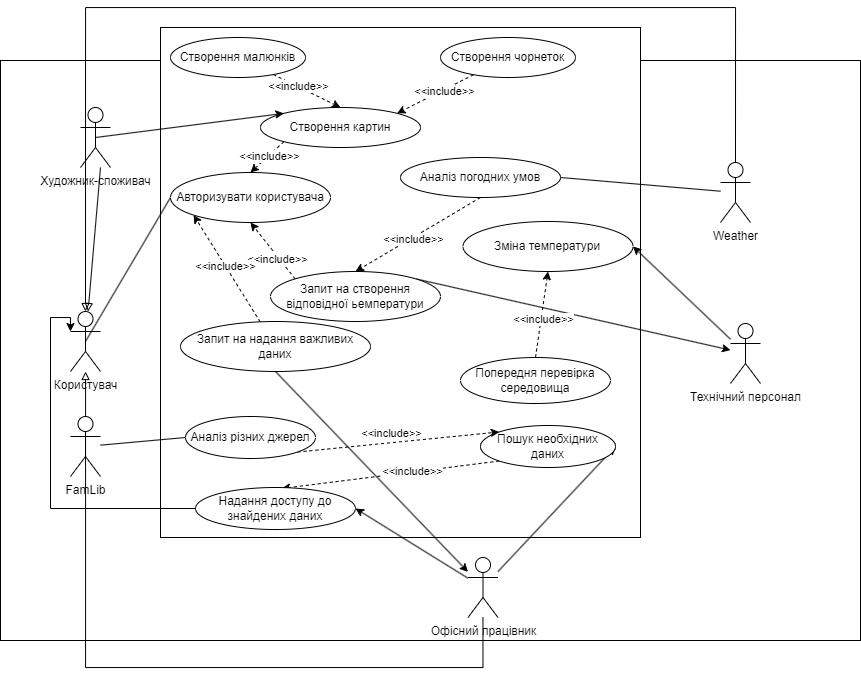

The diagram above was exported from draw.io. Its source (the exported page's mxGraphModel, read from the mxfile embedded in the PNG):
<mxGraphModel dx="1504" dy="681" grid="1" gridSize="10" guides="1" tooltips="1" connect="1" arrows="1" fold="1" page="1" pageScale="1" pageWidth="1169" pageHeight="827" math="0" shadow="0">
  <root>
    <mxCell id="0" />
    <mxCell id="1" parent="0" />
    <mxCell id="bafYPbkGJhW7oxayyBe3-47" value="" style="rounded=0;whiteSpace=wrap;html=1;" parent="1" vertex="1">
      <mxGeometry x="390" y="103" width="860" height="580" as="geometry" />
    </mxCell>
    <mxCell id="bafYPbkGJhW7oxayyBe3-1" value="" style="rounded=0;whiteSpace=wrap;html=1;" parent="1" vertex="1">
      <mxGeometry x="550" y="70" width="480" height="510" as="geometry" />
    </mxCell>
    <mxCell id="naIomc_ok1_9AgCJ26Jt-9" style="rounded=0;orthogonalLoop=1;jettySize=auto;html=1;exitX=0.5;exitY=0.5;exitDx=0;exitDy=0;exitPerimeter=0;entryX=0;entryY=0.5;entryDx=0;entryDy=0;endArrow=none;endFill=0;" parent="1" source="bafYPbkGJhW7oxayyBe3-2" target="naIomc_ok1_9AgCJ26Jt-2" edge="1">
      <mxGeometry relative="1" as="geometry" />
    </mxCell>
    <mxCell id="bafYPbkGJhW7oxayyBe3-2" value="Користувач" style="shape=umlActor;verticalLabelPosition=bottom;verticalAlign=top;html=1;outlineConnect=0;" parent="1" vertex="1">
      <mxGeometry x="460" y="354" width="30" height="60" as="geometry" />
    </mxCell>
    <mxCell id="bafYPbkGJhW7oxayyBe3-24" style="rounded=0;orthogonalLoop=1;jettySize=auto;html=1;exitX=1;exitY=0;exitDx=0;exitDy=0;" parent="1" source="bafYPbkGJhW7oxayyBe3-3" target="bafYPbkGJhW7oxayyBe3-8" edge="1">
      <mxGeometry relative="1" as="geometry" />
    </mxCell>
    <mxCell id="naIomc_ok1_9AgCJ26Jt-4" style="rounded=0;orthogonalLoop=1;jettySize=auto;html=1;exitX=0;exitY=0;exitDx=0;exitDy=0;entryX=0.5;entryY=1;entryDx=0;entryDy=0;dashed=1;" parent="1" source="bafYPbkGJhW7oxayyBe3-3" target="naIomc_ok1_9AgCJ26Jt-2" edge="1">
      <mxGeometry relative="1" as="geometry" />
    </mxCell>
    <mxCell id="naIomc_ok1_9AgCJ26Jt-7" value="&amp;lt;&amp;lt;include&amp;gt;&amp;gt;" style="edgeLabel;html=1;align=center;verticalAlign=middle;resizable=0;points=[];" parent="naIomc_ok1_9AgCJ26Jt-4" vertex="1" connectable="0">
      <mxGeometry x="-0.2404" y="2" relative="1" as="geometry">
        <mxPoint as="offset" />
      </mxGeometry>
    </mxCell>
    <mxCell id="bafYPbkGJhW7oxayyBe3-3" value="Запит на&amp;nbsp;створення відповідної ьемператури&lt;span id=&quot;docs-internal-guid-c57abb48-7fff-8af7-19ce-6c347189a080&quot;&gt;&lt;/span&gt;" style="ellipse;whiteSpace=wrap;html=1;" parent="1" vertex="1">
      <mxGeometry x="660" y="314" width="170" height="50" as="geometry" />
    </mxCell>
    <mxCell id="bafYPbkGJhW7oxayyBe3-6" style="rounded=0;orthogonalLoop=1;jettySize=auto;html=1;exitX=0.5;exitY=1;exitDx=0;exitDy=0;entryX=0.5;entryY=0;entryDx=0;entryDy=0;dashed=1;" parent="1" source="bafYPbkGJhW7oxayyBe3-5" target="bafYPbkGJhW7oxayyBe3-3" edge="1">
      <mxGeometry relative="1" as="geometry" />
    </mxCell>
    <mxCell id="bafYPbkGJhW7oxayyBe3-7" value="&amp;lt;&amp;lt;include&amp;gt;&amp;gt;" style="edgeLabel;html=1;align=center;verticalAlign=middle;resizable=0;points=[];" parent="bafYPbkGJhW7oxayyBe3-6" vertex="1" connectable="0">
      <mxGeometry x="0.0924" y="1" relative="1" as="geometry">
        <mxPoint as="offset" />
      </mxGeometry>
    </mxCell>
    <mxCell id="l3Cp5staO5JzX2C2zLCY-5" style="rounded=0;orthogonalLoop=1;jettySize=auto;html=1;exitX=1;exitY=0.5;exitDx=0;exitDy=0;endArrow=none;endFill=0;" parent="1" source="bafYPbkGJhW7oxayyBe3-5" edge="1" target="l3Cp5staO5JzX2C2zLCY-3">
      <mxGeometry relative="1" as="geometry">
        <mxPoint x="1070" y="150" as="targetPoint" />
      </mxGeometry>
    </mxCell>
    <mxCell id="bafYPbkGJhW7oxayyBe3-5" value="Аналіз погодних умов&lt;span id=&quot;docs-internal-guid-c57abb48-7fff-8af7-19ce-6c347189a080&quot;&gt;&lt;/span&gt;" style="ellipse;whiteSpace=wrap;html=1;" parent="1" vertex="1">
      <mxGeometry x="790" y="200" width="160" height="40" as="geometry" />
    </mxCell>
    <mxCell id="bafYPbkGJhW7oxayyBe3-22" style="rounded=0;orthogonalLoop=1;jettySize=auto;html=1;entryX=1;entryY=0.5;entryDx=0;entryDy=0;" parent="1" source="bafYPbkGJhW7oxayyBe3-8" target="bafYPbkGJhW7oxayyBe3-13" edge="1">
      <mxGeometry relative="1" as="geometry" />
    </mxCell>
    <mxCell id="8I_JXQ2oZidU9sKFQ2yN-2" style="edgeStyle=orthogonalEdgeStyle;rounded=0;orthogonalLoop=1;jettySize=auto;html=1;endArrow=block;endFill=0;entryX=0.5;entryY=0;entryDx=0;entryDy=0;entryPerimeter=0;exitX=0.5;exitY=0;exitDx=0;exitDy=0;exitPerimeter=0;" parent="1" target="bafYPbkGJhW7oxayyBe3-2" edge="1" source="l3Cp5staO5JzX2C2zLCY-3">
      <mxGeometry relative="1" as="geometry">
        <mxPoint x="1135" y="200" as="sourcePoint" />
        <mxPoint x="505" y="220" as="targetPoint" />
        <Array as="points">
          <mxPoint x="1125" y="50" />
          <mxPoint x="475" y="50" />
        </Array>
      </mxGeometry>
    </mxCell>
    <mxCell id="bafYPbkGJhW7oxayyBe3-8" value="Технічний персонал" style="shape=umlActor;verticalLabelPosition=bottom;verticalAlign=top;html=1;outlineConnect=0;" parent="1" vertex="1">
      <mxGeometry x="1120" y="366" width="30" height="60" as="geometry" />
    </mxCell>
    <mxCell id="bafYPbkGJhW7oxayyBe3-13" value="Зміна температури&lt;span id=&quot;docs-internal-guid-c57abb48-7fff-8af7-19ce-6c347189a080&quot;&gt;&lt;/span&gt;" style="ellipse;whiteSpace=wrap;html=1;" parent="1" vertex="1">
      <mxGeometry x="852.5" y="264" width="170" height="50" as="geometry" />
    </mxCell>
    <mxCell id="bafYPbkGJhW7oxayyBe3-17" style="rounded=0;orthogonalLoop=1;jettySize=auto;html=1;exitX=0.5;exitY=0;exitDx=0;exitDy=0;entryX=0.5;entryY=1;entryDx=0;entryDy=0;dashed=1;" parent="1" source="bafYPbkGJhW7oxayyBe3-16" target="bafYPbkGJhW7oxayyBe3-13" edge="1">
      <mxGeometry relative="1" as="geometry" />
    </mxCell>
    <mxCell id="bafYPbkGJhW7oxayyBe3-18" value="&amp;lt;&amp;lt;include&amp;gt;&amp;gt;" style="edgeLabel;html=1;align=center;verticalAlign=middle;resizable=0;points=[];" parent="bafYPbkGJhW7oxayyBe3-17" vertex="1" connectable="0">
      <mxGeometry x="0.0505" y="-1" relative="1" as="geometry">
        <mxPoint y="7" as="offset" />
      </mxGeometry>
    </mxCell>
    <mxCell id="bafYPbkGJhW7oxayyBe3-16" value="Попередня перевірка середовища&lt;span id=&quot;docs-internal-guid-c57abb48-7fff-8af7-19ce-6c347189a080&quot;&gt;&lt;/span&gt;" style="ellipse;whiteSpace=wrap;html=1;" parent="1" vertex="1">
      <mxGeometry x="850" y="400" width="150" height="46" as="geometry" />
    </mxCell>
    <mxCell id="bafYPbkGJhW7oxayyBe3-28" style="rounded=0;orthogonalLoop=1;jettySize=auto;html=1;exitX=0.5;exitY=1;exitDx=0;exitDy=0;" parent="1" source="bafYPbkGJhW7oxayyBe3-19" target="bafYPbkGJhW7oxayyBe3-26" edge="1">
      <mxGeometry relative="1" as="geometry" />
    </mxCell>
    <mxCell id="naIomc_ok1_9AgCJ26Jt-5" style="rounded=0;orthogonalLoop=1;jettySize=auto;html=1;entryX=0;entryY=1;entryDx=0;entryDy=0;dashed=1;" parent="1" source="bafYPbkGJhW7oxayyBe3-19" target="naIomc_ok1_9AgCJ26Jt-2" edge="1">
      <mxGeometry relative="1" as="geometry" />
    </mxCell>
    <mxCell id="naIomc_ok1_9AgCJ26Jt-8" value="&amp;lt;&amp;lt;include&amp;gt;&amp;gt;" style="edgeLabel;html=1;align=center;verticalAlign=middle;resizable=0;points=[];" parent="naIomc_ok1_9AgCJ26Jt-5" vertex="1" connectable="0">
      <mxGeometry x="0.0413" relative="1" as="geometry">
        <mxPoint as="offset" />
      </mxGeometry>
    </mxCell>
    <mxCell id="bafYPbkGJhW7oxayyBe3-19" value="Запит на надання важливих даних&lt;span id=&quot;docs-internal-guid-c57abb48-7fff-8af7-19ce-6c347189a080&quot;&gt;&lt;/span&gt;" style="ellipse;whiteSpace=wrap;html=1;" parent="1" vertex="1">
      <mxGeometry x="570" y="364" width="190" height="50" as="geometry" />
    </mxCell>
    <mxCell id="bafYPbkGJhW7oxayyBe3-35" style="rounded=0;orthogonalLoop=1;jettySize=auto;html=1;entryX=1;entryY=0.5;entryDx=0;entryDy=0;" parent="1" source="bafYPbkGJhW7oxayyBe3-26" target="bafYPbkGJhW7oxayyBe3-36" edge="1">
      <mxGeometry relative="1" as="geometry" />
    </mxCell>
    <mxCell id="bafYPbkGJhW7oxayyBe3-46" style="rounded=0;orthogonalLoop=1;jettySize=auto;html=1;entryX=1;entryY=0.5;entryDx=0;entryDy=0;" parent="1" source="bafYPbkGJhW7oxayyBe3-26" target="bafYPbkGJhW7oxayyBe3-29" edge="1">
      <mxGeometry relative="1" as="geometry" />
    </mxCell>
    <mxCell id="8I_JXQ2oZidU9sKFQ2yN-1" style="edgeStyle=orthogonalEdgeStyle;rounded=0;orthogonalLoop=1;jettySize=auto;html=1;endArrow=block;endFill=0;" parent="1" target="bafYPbkGJhW7oxayyBe3-2" edge="1" source="bafYPbkGJhW7oxayyBe3-26">
      <mxGeometry relative="1" as="geometry">
        <mxPoint x="1009.95" y="690" as="sourcePoint" />
        <mxPoint x="330" y="390" as="targetPoint" />
        <Array as="points">
          <mxPoint x="873" y="710" />
          <mxPoint x="475" y="710" />
        </Array>
      </mxGeometry>
    </mxCell>
    <mxCell id="bafYPbkGJhW7oxayyBe3-26" value="Офісний працівник&lt;br&gt;" style="shape=umlActor;verticalLabelPosition=bottom;verticalAlign=top;html=1;outlineConnect=0;" parent="1" vertex="1">
      <mxGeometry x="857.5" y="600" width="30" height="60" as="geometry" />
    </mxCell>
    <mxCell id="bafYPbkGJhW7oxayyBe3-39" style="rounded=0;orthogonalLoop=1;jettySize=auto;html=1;exitX=0;exitY=1;exitDx=0;exitDy=0;entryX=0.539;entryY=0.024;entryDx=0;entryDy=0;entryPerimeter=0;dashed=1;" parent="1" source="bafYPbkGJhW7oxayyBe3-29" target="bafYPbkGJhW7oxayyBe3-36" edge="1">
      <mxGeometry relative="1" as="geometry" />
    </mxCell>
    <mxCell id="bafYPbkGJhW7oxayyBe3-40" value="&amp;lt;&amp;lt;include&amp;gt;&amp;gt;" style="edgeLabel;html=1;align=center;verticalAlign=middle;resizable=0;points=[];" parent="bafYPbkGJhW7oxayyBe3-39" vertex="1" connectable="0">
      <mxGeometry x="-0.3289" y="-2" relative="1" as="geometry">
        <mxPoint x="-14" y="3" as="offset" />
      </mxGeometry>
    </mxCell>
    <mxCell id="bafYPbkGJhW7oxayyBe3-29" value="Пошук необхідних даних&lt;span id=&quot;docs-internal-guid-c57abb48-7fff-8af7-19ce-6c347189a080&quot;&gt;&lt;/span&gt;" style="ellipse;whiteSpace=wrap;html=1;" parent="1" vertex="1">
      <mxGeometry x="870" y="468" width="135" height="42" as="geometry" />
    </mxCell>
    <mxCell id="bafYPbkGJhW7oxayyBe3-31" style="rounded=0;orthogonalLoop=1;jettySize=auto;html=1;exitX=1;exitY=1;exitDx=0;exitDy=0;entryX=0;entryY=0;entryDx=0;entryDy=0;dashed=1;" parent="1" source="bafYPbkGJhW7oxayyBe3-30" target="bafYPbkGJhW7oxayyBe3-29" edge="1">
      <mxGeometry relative="1" as="geometry" />
    </mxCell>
    <mxCell id="bafYPbkGJhW7oxayyBe3-34" value="&amp;lt;&amp;lt;include&amp;gt;&amp;gt;" style="edgeLabel;html=1;align=center;verticalAlign=middle;resizable=0;points=[];labelBackgroundColor=none;" parent="bafYPbkGJhW7oxayyBe3-31" vertex="1" connectable="0">
      <mxGeometry x="0.0425" relative="1" as="geometry">
        <mxPoint x="-12" y="-9" as="offset" />
      </mxGeometry>
    </mxCell>
    <mxCell id="bafYPbkGJhW7oxayyBe3-30" value="Аналіз різних джерел&lt;span id=&quot;docs-internal-guid-c57abb48-7fff-8af7-19ce-6c347189a080&quot;&gt;&lt;/span&gt;" style="ellipse;whiteSpace=wrap;html=1;" parent="1" vertex="1">
      <mxGeometry x="575" y="459" width="130" height="42" as="geometry" />
    </mxCell>
    <mxCell id="bafYPbkGJhW7oxayyBe3-43" style="edgeStyle=orthogonalEdgeStyle;rounded=0;orthogonalLoop=1;jettySize=auto;html=1;exitX=0;exitY=0.5;exitDx=0;exitDy=0;entryX=0;entryY=0.3333333333333333;entryDx=0;entryDy=0;entryPerimeter=0;" parent="1" source="bafYPbkGJhW7oxayyBe3-36" target="bafYPbkGJhW7oxayyBe3-2" edge="1">
      <mxGeometry relative="1" as="geometry">
        <mxPoint x="480" y="350" as="targetPoint" />
        <Array as="points">
          <mxPoint x="630" y="551" />
          <mxPoint x="440" y="551" />
          <mxPoint x="440" y="360" />
          <mxPoint x="460" y="360" />
        </Array>
      </mxGeometry>
    </mxCell>
    <mxCell id="bafYPbkGJhW7oxayyBe3-36" value="Надання доступу до знайдених даних&lt;br&gt;&lt;span id=&quot;docs-internal-guid-c57abb48-7fff-8af7-19ce-6c347189a080&quot;&gt;&lt;/span&gt;" style="ellipse;whiteSpace=wrap;html=1;" parent="1" vertex="1">
      <mxGeometry x="585" y="530" width="160" height="42" as="geometry" />
    </mxCell>
    <mxCell id="bafYPbkGJhW7oxayyBe3-38" style="rounded=0;orthogonalLoop=1;jettySize=auto;html=1;entryX=0;entryY=0.5;entryDx=0;entryDy=0;endArrow=none;endFill=0;" parent="1" source="bafYPbkGJhW7oxayyBe3-37" target="bafYPbkGJhW7oxayyBe3-30" edge="1">
      <mxGeometry relative="1" as="geometry" />
    </mxCell>
    <mxCell id="bafYPbkGJhW7oxayyBe3-37" value="FamLib&lt;br&gt;" style="shape=umlActor;verticalLabelPosition=bottom;verticalAlign=top;html=1;outlineConnect=0;" parent="1" vertex="1">
      <mxGeometry x="460" y="459" width="30" height="60" as="geometry" />
    </mxCell>
    <mxCell id="naIomc_ok1_9AgCJ26Jt-3" style="rounded=0;orthogonalLoop=1;jettySize=auto;html=1;exitX=0;exitY=1;exitDx=0;exitDy=0;entryX=0.5;entryY=0;entryDx=0;entryDy=0;endArrow=classic;endFill=1;dashed=1;" parent="1" source="iALMkwSSL6uoYG6ehfJ8-2" target="naIomc_ok1_9AgCJ26Jt-2" edge="1">
      <mxGeometry relative="1" as="geometry" />
    </mxCell>
    <mxCell id="naIomc_ok1_9AgCJ26Jt-6" value="&amp;lt;&amp;lt;include&amp;gt;&amp;gt;" style="edgeLabel;html=1;align=center;verticalAlign=middle;resizable=0;points=[];" parent="naIomc_ok1_9AgCJ26Jt-3" vertex="1" connectable="0">
      <mxGeometry x="-0.1352" y="-1" relative="1" as="geometry">
        <mxPoint y="1" as="offset" />
      </mxGeometry>
    </mxCell>
    <mxCell id="iALMkwSSL6uoYG6ehfJ8-2" value="Створення картин" style="ellipse;whiteSpace=wrap;html=1;" parent="1" vertex="1">
      <mxGeometry x="650" y="150" width="160" height="40" as="geometry" />
    </mxCell>
    <mxCell id="iALMkwSSL6uoYG6ehfJ8-9" style="rounded=0;orthogonalLoop=1;jettySize=auto;html=1;entryX=1;entryY=0;entryDx=0;entryDy=0;dashed=1;" parent="1" source="iALMkwSSL6uoYG6ehfJ8-3" target="iALMkwSSL6uoYG6ehfJ8-2" edge="1">
      <mxGeometry relative="1" as="geometry" />
    </mxCell>
    <mxCell id="iALMkwSSL6uoYG6ehfJ8-10" value="&amp;lt;&amp;lt;include&amp;gt;&amp;gt;" style="edgeLabel;html=1;align=center;verticalAlign=middle;resizable=0;points=[];" parent="iALMkwSSL6uoYG6ehfJ8-9" vertex="1" connectable="0">
      <mxGeometry x="-0.196" y="1" relative="1" as="geometry">
        <mxPoint as="offset" />
      </mxGeometry>
    </mxCell>
    <mxCell id="iALMkwSSL6uoYG6ehfJ8-3" value="Створення чорнеток&lt;span id=&quot;docs-internal-guid-c57abb48-7fff-8af7-19ce-6c347189a080&quot;&gt;&lt;/span&gt;" style="ellipse;whiteSpace=wrap;html=1;" parent="1" vertex="1">
      <mxGeometry x="830" y="80" width="135" height="40" as="geometry" />
    </mxCell>
    <mxCell id="iALMkwSSL6uoYG6ehfJ8-7" style="rounded=0;orthogonalLoop=1;jettySize=auto;html=1;entryX=0.5;entryY=0;entryDx=0;entryDy=0;dashed=1;" parent="1" source="iALMkwSSL6uoYG6ehfJ8-4" target="iALMkwSSL6uoYG6ehfJ8-2" edge="1">
      <mxGeometry relative="1" as="geometry" />
    </mxCell>
    <mxCell id="iALMkwSSL6uoYG6ehfJ8-8" value="&amp;lt;&amp;lt;include&amp;gt;&amp;gt;" style="edgeLabel;html=1;align=center;verticalAlign=middle;resizable=0;points=[];" parent="iALMkwSSL6uoYG6ehfJ8-7" vertex="1" connectable="0">
      <mxGeometry x="-0.2702" y="1" relative="1" as="geometry">
        <mxPoint as="offset" />
      </mxGeometry>
    </mxCell>
    <mxCell id="iALMkwSSL6uoYG6ehfJ8-4" value="Створення малюнків&lt;span id=&quot;docs-internal-guid-c57abb48-7fff-8af7-19ce-6c347189a080&quot;&gt;&lt;/span&gt;" style="ellipse;whiteSpace=wrap;html=1;" parent="1" vertex="1">
      <mxGeometry x="560" y="80" width="135" height="40" as="geometry" />
    </mxCell>
    <mxCell id="naIomc_ok1_9AgCJ26Jt-1" style="rounded=0;orthogonalLoop=1;jettySize=auto;html=1;endArrow=block;endFill=0;exitX=0.667;exitY=1;exitDx=0;exitDy=0;exitPerimeter=0;" parent="1" source="l3Cp5staO5JzX2C2zLCY-1" target="bafYPbkGJhW7oxayyBe3-2" edge="1">
      <mxGeometry relative="1" as="geometry" />
    </mxCell>
    <mxCell id="naIomc_ok1_9AgCJ26Jt-10" style="rounded=0;orthogonalLoop=1;jettySize=auto;html=1;exitX=0.5;exitY=0.5;exitDx=0;exitDy=0;exitPerimeter=0;entryX=0;entryY=0;entryDx=0;entryDy=0;" parent="1" source="l3Cp5staO5JzX2C2zLCY-1" target="iALMkwSSL6uoYG6ehfJ8-2" edge="1">
      <mxGeometry relative="1" as="geometry" />
    </mxCell>
    <mxCell id="l3Cp5staO5JzX2C2zLCY-1" value="Художник-споживач" style="shape=umlActor;verticalLabelPosition=bottom;verticalAlign=top;html=1;outlineConnect=0;" parent="1" vertex="1">
      <mxGeometry x="470" y="150" width="30" height="60" as="geometry" />
    </mxCell>
    <mxCell id="l3Cp5staO5JzX2C2zLCY-3" value="Weather&lt;br&gt;" style="shape=umlActor;verticalLabelPosition=bottom;verticalAlign=top;html=1;outlineConnect=0;" parent="1" vertex="1">
      <mxGeometry x="1110" y="205" width="30" height="60" as="geometry" />
    </mxCell>
    <mxCell id="naIomc_ok1_9AgCJ26Jt-2" value="Авторизувати користувача" style="ellipse;whiteSpace=wrap;html=1;" parent="1" vertex="1">
      <mxGeometry x="560" y="215" width="160" height="50" as="geometry" />
    </mxCell>
  </root>
</mxGraphModel>